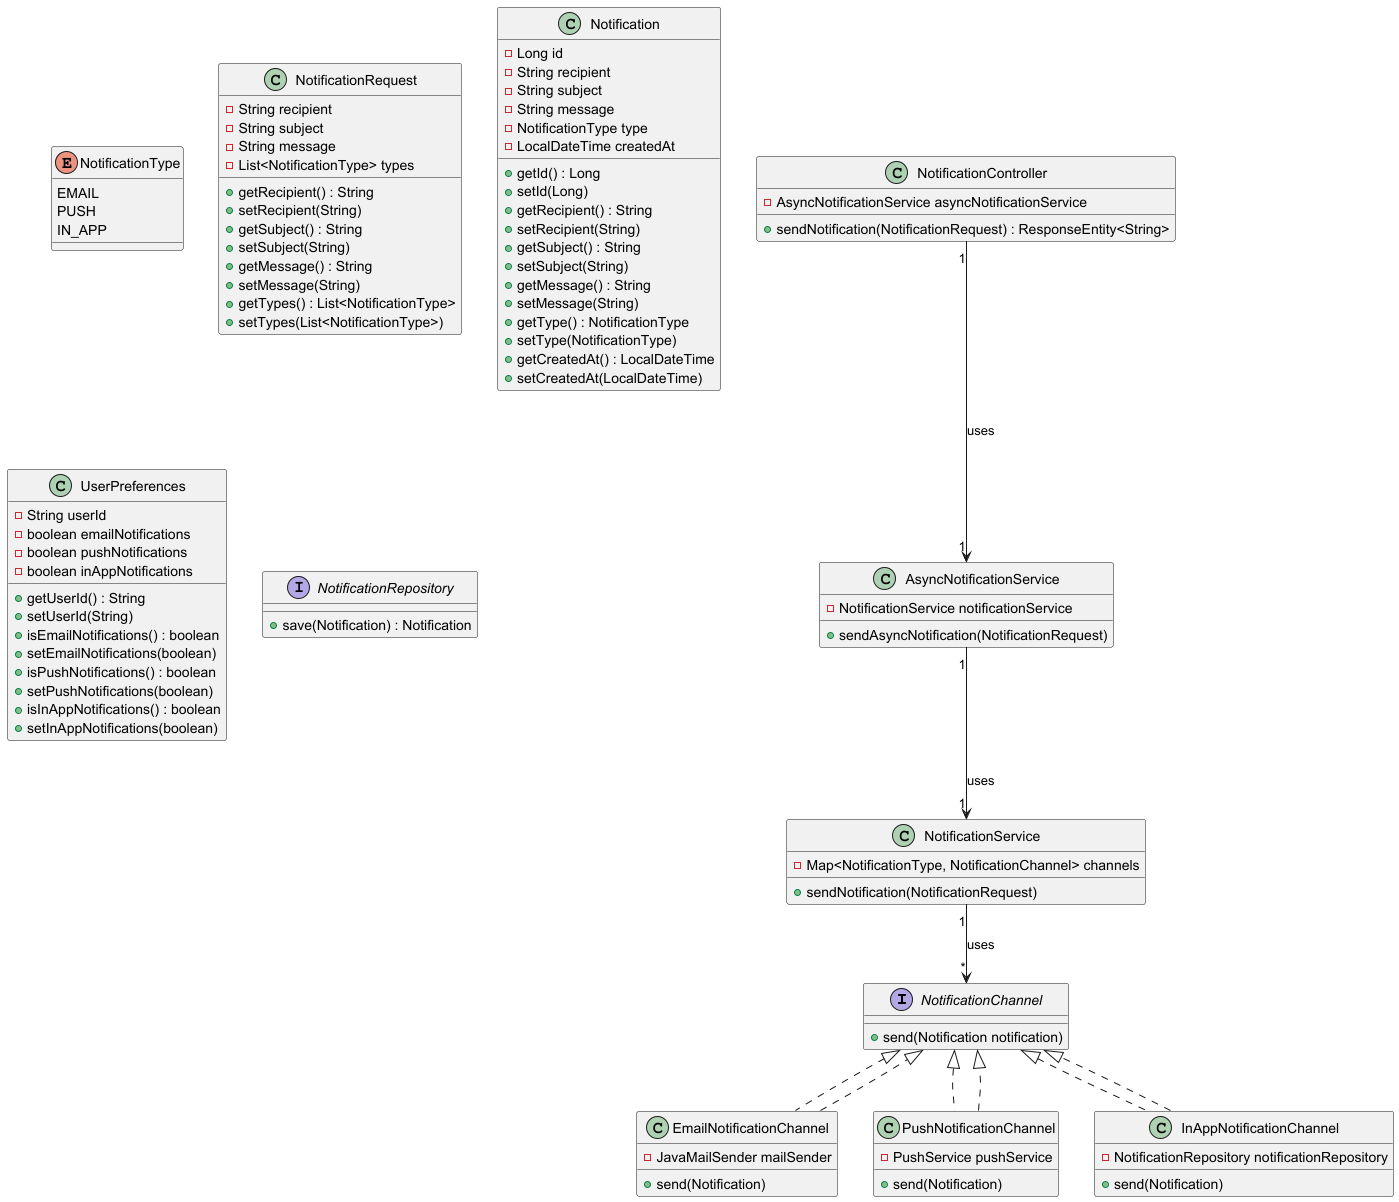

The diagram above was rendered by PlantUML. Its source (embedded in the PNG):
@startuml
!define SpringComponent stereotype

' Interface NotificationChannel
interface NotificationChannel {
    +send(Notification notification)
}

' Enum NotificationType
enum NotificationType {
    EMAIL
    PUSH
    IN_APP
}

' Class NotificationRequest
class NotificationRequest {
    -String recipient
    -String subject
    -String message
    -List<NotificationType> types
    +getRecipient() : String
    +setRecipient(String)
    +getSubject() : String
    +setSubject(String)
    +getMessage() : String
    +setMessage(String)
    +getTypes() : List<NotificationType>
    +setTypes(List<NotificationType>)
}

' Class Notification
class Notification {
    -Long id
    -String recipient
    -String subject
    -String message
    -NotificationType type
    -LocalDateTime createdAt
    +getId() : Long
    +setId(Long)
    +getRecipient() : String
    +setRecipient(String)
    +getSubject() : String
    +setSubject(String)
    +getMessage() : String
    +setMessage(String)
    +getType() : NotificationType
    +setType(NotificationType)
    +getCreatedAt() : LocalDateTime
    +setCreatedAt(LocalDateTime)
}

' Classes implementing NotificationChannel
'@Service
class EmailNotificationChannel implements NotificationChannel {
    -JavaMailSender mailSender
    +send(Notification)
}

'@Service
class PushNotificationChannel implements NotificationChannel {
    -PushService pushService
    +send(Notification)
}

'@Service
class InAppNotificationChannel implements NotificationChannel {
    -NotificationRepository notificationRepository
    +send(Notification)
}

' NotificationService
'@Service
class NotificationService {
    -Map<NotificationType, NotificationChannel> channels
    +sendNotification(NotificationRequest)
}

' AsyncNotificationService
'@Service
class AsyncNotificationService {
    -NotificationService notificationService
    +sendAsyncNotification(NotificationRequest)
}

' UserPreferences
'@Entity
class UserPreferences {
    -String userId
    -boolean emailNotifications
    -boolean pushNotifications
    -boolean inAppNotifications
    +getUserId() : String
    +setUserId(String)
    +isEmailNotifications() : boolean
    +setEmailNotifications(boolean)
    +isPushNotifications() : boolean
    +setPushNotifications(boolean)
    +isInAppNotifications() : boolean
    +setInAppNotifications(boolean)
}

' NotificationRepository
'@Repository
interface NotificationRepository {
    +save(Notification) : Notification
}

' NotificationController
'@RestController
class NotificationController {
    -AsyncNotificationService asyncNotificationService
    +sendNotification(NotificationRequest) : ResponseEntity<String>
}

' Relationships
NotificationService "1" --> "*" NotificationChannel : uses
AsyncNotificationService "1" --> "1" NotificationService : uses
NotificationController "1" --> "1" AsyncNotificationService : uses
EmailNotificationChannel ..|> NotificationChannel
PushNotificationChannel ..|> NotificationChannel
InAppNotificationChannel ..|> NotificationChannel
@enduml